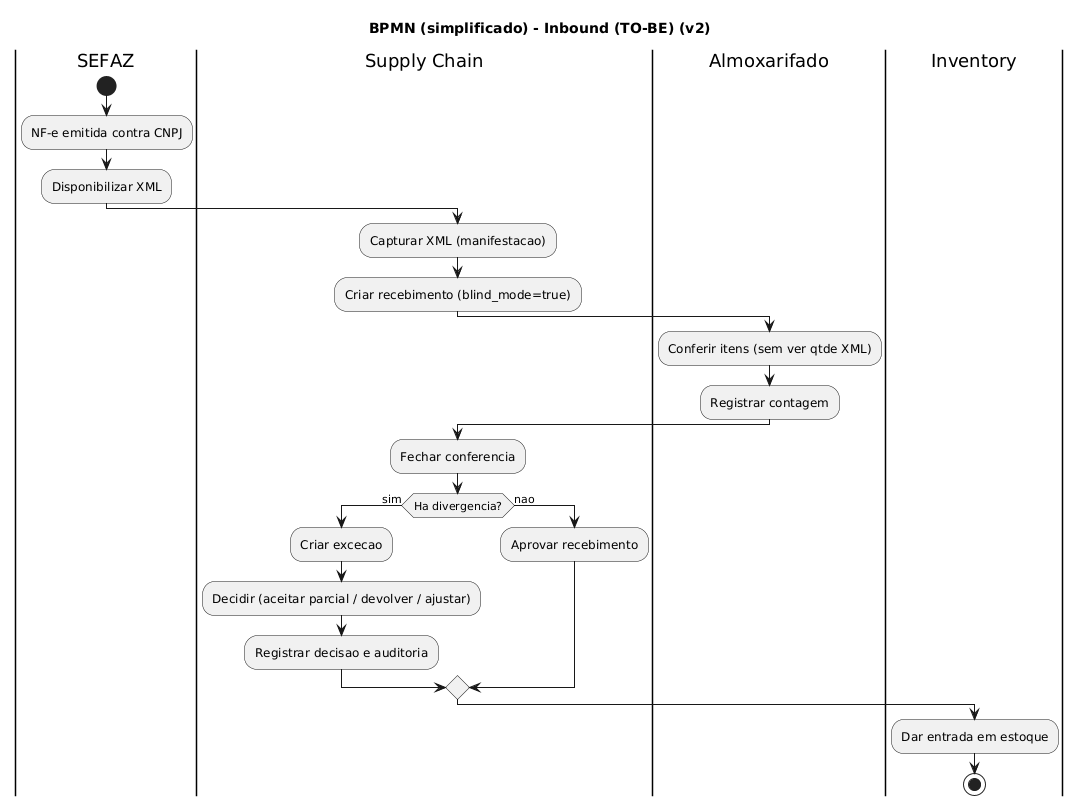

The diagram above was rendered by PlantUML. Its source (embedded in the PNG):
@startuml
title BPMN (simplificado) - Inbound (TO-BE) (v2)
skinparam linetype ortho

|SEFAZ|
start
:NF-e emitida contra CNPJ;
:Disponibilizar XML;

|Supply Chain|
:Capturar XML (manifestacao);
:Criar recebimento (blind_mode=true);

|Almoxarifado|
:Conferir itens (sem ver qtde XML);
:Registrar contagem;

|Supply Chain|
:Fechar conferencia;
if (Ha divergencia?) then (sim)
  :Criar excecao;
  :Decidir (aceitar parcial / devolver / ajustar);
  :Registrar decisao e auditoria;
else (nao)
  :Aprovar recebimento;
endif

|Inventory|
:Dar entrada em estoque;
stop

@enduml